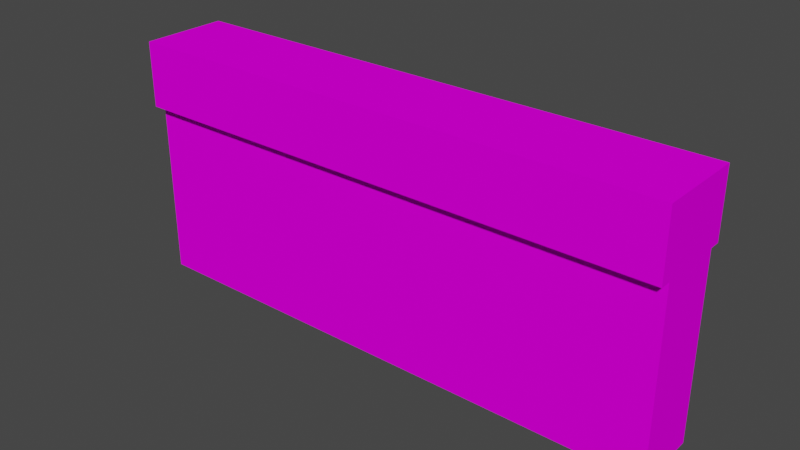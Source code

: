 # Source: Wall01.blend  (saved by Blender 4.2.66; exported with 4.5.12 LTS)
import bpy
from mathutils import Matrix  # noqa: F401  (used for matrix-valued properties, if any)

bpy.ops.wm.read_factory_settings(use_empty=True)
scene = bpy.context.scene
scene.name = 'Scene'

# ---- collections
col_collection = bpy.data.collections.new('Collection'); scene.collection.children.link(col_collection)

# ---- images (referenced by path relative to the original .blend; pixels are not part of the script)
import os
ASSET_DIR = os.environ.get("B2B_ASSET_DIR", "")  # directory of the original .blend (textures are referenced by path, not embedded)
HERE = os.path.dirname(os.path.abspath(__file__))  # packed textures are extracted next to this script under _unpacked/

def load_image(name, relpath, width, height, colorspace="sRGB"):
    """Load a texture the original file referenced (path relative to the .blend, or extracted next to this script)."""
    p = next((c for c in (os.path.join(HERE, relpath), os.path.join(ASSET_DIR, relpath)) if relpath and os.path.exists(c)), "")
    if p:
        img = bpy.data.images.load(p, check_existing=True)
        img.name = name
    else:  # same state as the original file: an image datablock whose file is absent (Cycles renders it pink)
        img = bpy.data.images.new(name, width, height)
        img.source = "FILE"
        img.filepath = "//" + (relpath or name)
    img.colorspace_settings.name = colorspace
    return img
img_wall01_a_png_001 = load_image('Wall01_a.png.001', 'Wall01_a.png', 1024, 1024, 'sRGB')

# ---- materials (node trees are filled in below, after node groups)
mat_primary = bpy.data.materials.new('Primary')
mat_primary.alpha_threshold = 0.0
mat_primary.use_transparent_shadow = False
mat_primary.roughness = 0.5
mat_primary.line_color = (0.0, 0.0, 0.0, 1.0)

# ---- material node trees
mat_primary.use_nodes = True; mat_primary.node_tree.nodes.clear()
_N = mat_primary.node_tree.nodes; _L = mat_primary.node_tree.links
n0 = _N.new('ShaderNodeOutputMaterial'); n0.name = 'Material Output'; n0.location = (300, 300)
n1 = _N.new('ShaderNodeBsdfPrincipled'); n1.name = 'Principled BSDF'; n1.location = (10, 300)
n1.distribution = 'GGX'
n1.subsurface_method = 'RANDOM_WALK_SKIN'
n1.inputs[3].default_value = 1.45
n1.inputs[13].default_value = 0.0
n1.inputs[27].default_value = (0.0, 0.0, 0.0, 1.0)
n1.inputs[28].default_value = 1.0
n2 = _N.new('ShaderNodeTexImage'); n2.name = 'Image Texture'; n2.location = (-280, 280)
n2.image = img_wall01_a_png_001
n2.interpolation = 'Closest'
_L.new(n1.outputs[0], n0.inputs[0])
_L.new(n2.outputs[0], n1.inputs[0])
n0.is_active_output = True

# ---- world
world_world = bpy.data.worlds.new('World'); scene.world = world_world
world_world.use_nodes = True; world_world.node_tree.nodes.clear()
_N = world_world.node_tree.nodes; _L = world_world.node_tree.links
n0 = _N.new('ShaderNodeOutputWorld'); n0.name = 'World Output'; n0.location = (300, 300)
n1 = _N.new('ShaderNodeBackground'); n1.name = 'Background'; n1.location = (10, 300)
n1.inputs[0].default_value = (0.05088, 0.05088, 0.05088, 1.0)
_L.new(n1.outputs[0], n0.inputs[0])
n0.is_active_output = True
world_world.color = (0.05088, 0.05088, 0.05088)
world_world.use_sun_shadow = False
world_world.sun_shadow_jitter_overblur = 0.0

# ---- meshes
me_cube = bpy.data.meshes.new('Cube')
me_cube.from_pydata([(1.25, 0.15, -0.125), (1.25, -0.15, -0.125), (-1.25, 0.15, -0.125), (-1.25, -0.15, -0.125), (1.25, 0.15, 0.7), (-1.25, -0.15, 0.7), (1.25, -0.15, 0.7), (-1.25, 0.15, 0.7), (1.25, 0.2, 1.0), (1.25, -0.2, 1.0), (-1.25, 0.2, 1.0), (-1.25, -0.2, 1.0), (1.25, 0.2, 0.7), (-1.25, -0.2, 0.7), (1.25, -0.2, 0.7), (-1.25, 0.2, 0.7)], [], [(2, 7, 4, 0), (0, 4, 6, 1), (1, 6, 5, 3), (8, 10, 11, 9), (14, 9, 11, 13), (12, 8, 9, 14), (15, 10, 8, 12), (15, 12, 14, 13)])
_uv = me_cube.uv_layers.new(name='UVMap')
_uv.uv.foreach_set('vector', [1.0, -0.125, 1.0, 0.7083, 0.0, 0.7083, 0.0, -0.125, 0.09677, -0.125, 0.09677, 0.7083, 0.0, 0.7083, 0.0, -0.125, 0.5, -0.125, 0.5, 0.7083, 1.5, 0.7083, 1.5, -0.125, 1.0, 0.9375, 0.0, 0.9375, 0.0, 0.7083, 1.0, 0.7083, 0.0, 0.7292, 0.0, 0.9583, 1.0, 0.9583, 1.0, 0.7292, 0.6371, 0.7083, 0.6371, 0.9583, 0.5403, 0.9583, 0.5403, 0.7083, 1.5, 0.7292, 1.5, 0.9583, 0.5, 0.9583, 0.5, 0.7292, 1.0, 0.7083, 0.0, 0.7083, 0.0, 0.5, 1.0, 0.5])
me_cube.materials.append(mat_primary)
me_cube.use_mirror_vertex_groups = False
me_cube.update()

# ---- objects
ob_wall01 = bpy.data.objects.new('Wall01', me_cube)

# ---- transforms, parenting, visibility, modifiers, constraints
ob_wall01.location = (0.0, 0.0, 0.0)
ob_wall01.lock_rotations_4d = False
ob_wall01.empty_display_type = 'ARROWS'
ob_wall01.lineart.crease_threshold = 0.0

# ---- collection membership
col_collection.objects.link(ob_wall01)

# ---- scene / render settings (as saved in the file)
scene.frame_start = 1; scene.frame_end = 250; scene.frame_set(1)
scene.render.engine = 'BLENDER_EEVEE_NEXT'
scene.cycles.sampling_pattern = 'TABULATED_SOBOL'
scene.view_settings.view_transform = 'Filmic'
bpy.context.view_layer.update()

# ---- added for rendering (the .blend has no active camera and no usable light): camera, sun
cam_auto = bpy.data.cameras.new('AutoCamera')
cam_auto.lens = 50.0
cam_auto.sensor_width = 36.0
cam_auto.clip_end = 1000.0
ob_auto_camera = bpy.data.objects.new('AutoCamera', cam_auto)
scene.collection.objects.link(ob_auto_camera)
ob_auto_camera.location = (2.56333, -3.07599, 2.48816)
ob_auto_camera.rotation_euler = (1.09748, -7.21219e-08, 0.694738)
scene.camera = ob_auto_camera
light_auto_sun = bpy.data.lights.new('AutoSun', 'SUN')
light_auto_sun.energy = 3.0
light_auto_sun.angle = 0.0523599
ob_auto_sun = bpy.data.objects.new('AutoSun', light_auto_sun)
scene.collection.objects.link(ob_auto_sun)
ob_auto_sun.rotation_euler = (0.872665, 0.174533, 0.523599)
bpy.context.view_layer.update()
